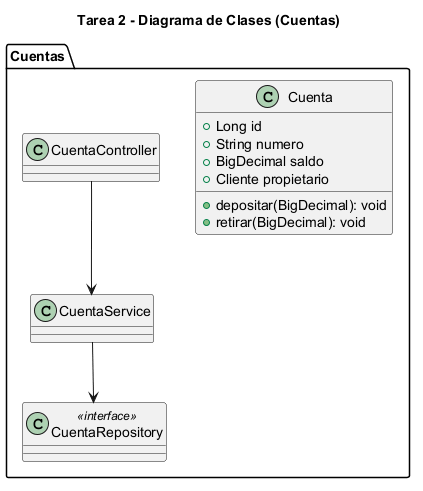

The diagram above was rendered by PlantUML. Its source (embedded in the PNG):
@startuml
title Tarea 2 - Diagrama de Clases (Cuentas)
package "Cuentas" {
  class Cuenta {
    +Long id
    +String numero
    +BigDecimal saldo
    +Cliente propietario
    +depositar(BigDecimal): void
    +retirar(BigDecimal): void
  }
  class CuentaRepository <<interface>>
  class CuentaController
  CuentaController --> CuentaService
  CuentaService --> CuentaRepository
}
@enduml